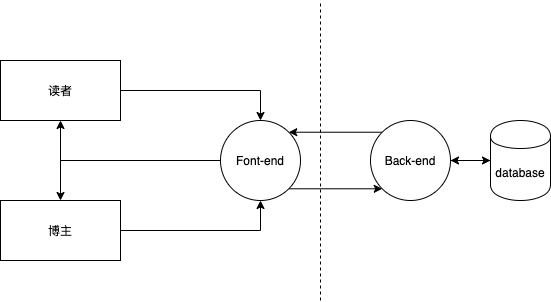

The diagram above was exported from draw.io. Its source (the exported page's mxGraphModel, read from the mxfile embedded in the PNG):
<mxGraphModel dx="635" dy="897" grid="1" gridSize="10" guides="1" tooltips="1" connect="1" arrows="1" fold="1" page="1" pageScale="1" pageWidth="850" pageHeight="1100" math="0" shadow="0">
  <root>
    <mxCell id="0" />
    <mxCell id="1" parent="0" />
    <mxCell id="7" style="edgeStyle=orthogonalEdgeStyle;rounded=0;orthogonalLoop=1;jettySize=auto;html=1;entryX=0.5;entryY=0;entryDx=0;entryDy=0;" edge="1" parent="1" source="2" target="4">
      <mxGeometry relative="1" as="geometry" />
    </mxCell>
    <mxCell id="2" value="读者" style="rounded=0;whiteSpace=wrap;html=1;" parent="1" vertex="1">
      <mxGeometry x="360" y="430" width="120" height="60" as="geometry" />
    </mxCell>
    <mxCell id="8" style="edgeStyle=orthogonalEdgeStyle;rounded=0;orthogonalLoop=1;jettySize=auto;html=1;entryX=0.5;entryY=1;entryDx=0;entryDy=0;" edge="1" parent="1" source="3" target="4">
      <mxGeometry relative="1" as="geometry" />
    </mxCell>
    <mxCell id="3" value="博主" style="rounded=0;whiteSpace=wrap;html=1;" parent="1" vertex="1">
      <mxGeometry x="360" y="570" width="120" height="60" as="geometry" />
    </mxCell>
    <mxCell id="11" style="edgeStyle=orthogonalEdgeStyle;rounded=0;orthogonalLoop=1;jettySize=auto;html=1;entryX=0.5;entryY=1;entryDx=0;entryDy=0;" edge="1" parent="1" source="4" target="2">
      <mxGeometry relative="1" as="geometry" />
    </mxCell>
    <mxCell id="12" style="edgeStyle=orthogonalEdgeStyle;rounded=0;orthogonalLoop=1;jettySize=auto;html=1;entryX=0.5;entryY=0;entryDx=0;entryDy=0;" edge="1" parent="1" source="4" target="3">
      <mxGeometry relative="1" as="geometry" />
    </mxCell>
    <mxCell id="16" style="edgeStyle=orthogonalEdgeStyle;rounded=0;orthogonalLoop=1;jettySize=auto;html=1;entryX=0;entryY=1;entryDx=0;entryDy=0;exitX=1;exitY=1;exitDx=0;exitDy=0;" edge="1" parent="1" source="4" target="5">
      <mxGeometry relative="1" as="geometry" />
    </mxCell>
    <mxCell id="4" value="Font-end" style="ellipse;whiteSpace=wrap;html=1;aspect=fixed;" parent="1" vertex="1">
      <mxGeometry x="580" y="490" width="80" height="80" as="geometry" />
    </mxCell>
    <mxCell id="10" style="edgeStyle=orthogonalEdgeStyle;rounded=0;orthogonalLoop=1;jettySize=auto;html=1;entryX=0;entryY=0.5;entryDx=0;entryDy=0;" edge="1" parent="1" source="5" target="6">
      <mxGeometry relative="1" as="geometry" />
    </mxCell>
    <mxCell id="15" style="edgeStyle=orthogonalEdgeStyle;rounded=0;orthogonalLoop=1;jettySize=auto;html=1;entryX=1;entryY=0;entryDx=0;entryDy=0;" edge="1" parent="1" source="5" target="4">
      <mxGeometry relative="1" as="geometry">
        <Array as="points">
          <mxPoint x="740" y="502" />
          <mxPoint x="740" y="502" />
        </Array>
      </mxGeometry>
    </mxCell>
    <mxCell id="5" value="Back-end" style="ellipse;whiteSpace=wrap;html=1;aspect=fixed;" parent="1" vertex="1">
      <mxGeometry x="730" y="490" width="80" height="80" as="geometry" />
    </mxCell>
    <mxCell id="17" style="edgeStyle=orthogonalEdgeStyle;rounded=0;orthogonalLoop=1;jettySize=auto;html=1;" edge="1" parent="1" source="6" target="5">
      <mxGeometry relative="1" as="geometry" />
    </mxCell>
    <mxCell id="6" value="database" style="shape=cylinder;whiteSpace=wrap;html=1;boundedLbl=1;backgroundOutline=1;" parent="1" vertex="1">
      <mxGeometry x="850" y="490" width="60" height="80" as="geometry" />
    </mxCell>
    <mxCell id="18" value="" style="endArrow=none;dashed=1;html=1;" edge="1" parent="1">
      <mxGeometry width="50" height="50" relative="1" as="geometry">
        <mxPoint x="680" y="670" as="sourcePoint" />
        <mxPoint x="680" y="370" as="targetPoint" />
      </mxGeometry>
    </mxCell>
  </root>
</mxGraphModel>